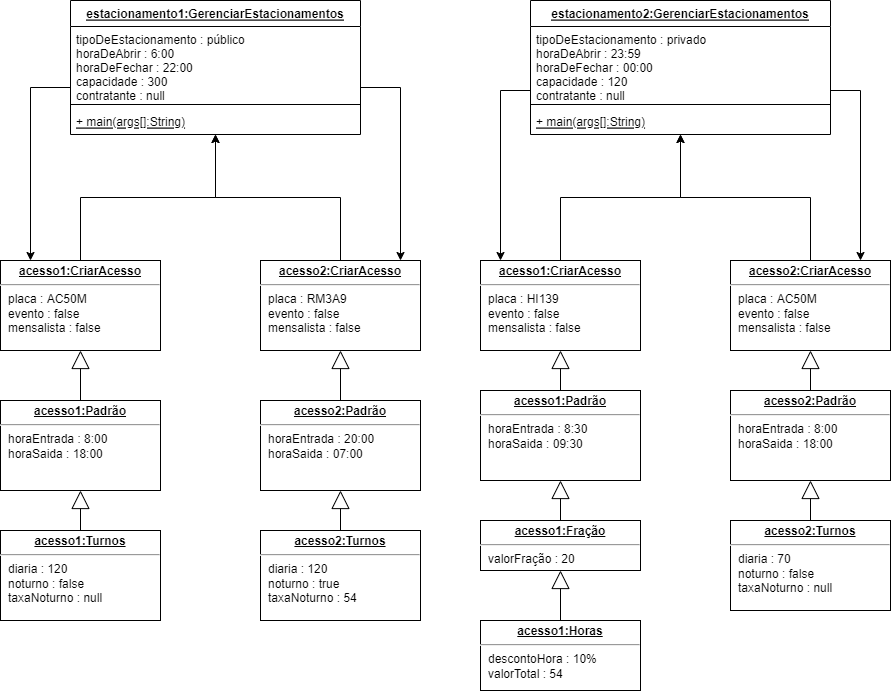

The diagram above was exported from draw.io. Its source (the exported page's mxGraphModel, read from the mxfile embedded in the PNG):
<mxGraphModel dx="1038" dy="2225" grid="1" gridSize="10" guides="1" tooltips="1" connect="1" arrows="1" fold="1" page="1" pageScale="1" pageWidth="1169" pageHeight="1654" math="0" shadow="0">
  <root>
    <mxCell id="0" />
    <mxCell id="1" parent="0" />
    <mxCell id="6D8q-Zkt79WIMAJAMUnA-25" style="edgeStyle=orthogonalEdgeStyle;rounded=0;orthogonalLoop=1;jettySize=auto;html=1;" parent="1" source="6D8q-Zkt79WIMAJAMUnA-4" target="6D8q-Zkt79WIMAJAMUnA-13" edge="1">
      <mxGeometry relative="1" as="geometry">
        <Array as="points">
          <mxPoint x="180" y="-553" />
        </Array>
      </mxGeometry>
    </mxCell>
    <mxCell id="6D8q-Zkt79WIMAJAMUnA-39" style="edgeStyle=orthogonalEdgeStyle;rounded=0;orthogonalLoop=1;jettySize=auto;html=1;" parent="1" source="6D8q-Zkt79WIMAJAMUnA-4" target="6D8q-Zkt79WIMAJAMUnA-27" edge="1">
      <mxGeometry relative="1" as="geometry">
        <Array as="points">
          <mxPoint x="550" y="-553" />
        </Array>
      </mxGeometry>
    </mxCell>
    <mxCell id="6D8q-Zkt79WIMAJAMUnA-4" value="estacionamento1:GerenciarEstacionamentos" style="swimlane;fontStyle=5;align=center;verticalAlign=top;childLayout=stackLayout;horizontal=1;startSize=26;horizontalStack=0;resizeParent=1;resizeParentMax=0;resizeLast=0;collapsible=1;marginBottom=0;gradientColor=none;swimlaneFillColor=default;" parent="1" vertex="1">
      <mxGeometry x="220" y="-640" width="290" height="134" as="geometry" />
    </mxCell>
    <mxCell id="6D8q-Zkt79WIMAJAMUnA-5" value="tipoDeEstacionamento : público &#10;horaDeAbrir : 6:00&#10;horaDeFechar : 22:00&#10;capacidade : 300&#10;contratante : null" style="text;align=left;verticalAlign=top;spacingLeft=4;spacingRight=4;overflow=hidden;rotatable=0;points=[[0,0.5],[1,0.5]];portConstraint=eastwest;" parent="6D8q-Zkt79WIMAJAMUnA-4" vertex="1">
      <mxGeometry y="26" width="290" height="74" as="geometry" />
    </mxCell>
    <mxCell id="6D8q-Zkt79WIMAJAMUnA-6" value="" style="line;strokeWidth=1;fillColor=none;align=left;verticalAlign=middle;spacingTop=-1;spacingLeft=3;spacingRight=3;rotatable=0;labelPosition=right;points=[];portConstraint=eastwest;" parent="6D8q-Zkt79WIMAJAMUnA-4" vertex="1">
      <mxGeometry y="100" width="290" height="8" as="geometry" />
    </mxCell>
    <mxCell id="6D8q-Zkt79WIMAJAMUnA-7" value="+ main(args[]:String)" style="text;strokeColor=none;fillColor=none;align=left;verticalAlign=top;spacingLeft=4;spacingRight=4;overflow=hidden;rotatable=0;points=[[0,0.5],[1,0.5]];portConstraint=eastwest;fontStyle=4" parent="6D8q-Zkt79WIMAJAMUnA-4" vertex="1">
      <mxGeometry y="108" width="290" height="26" as="geometry" />
    </mxCell>
    <mxCell id="6D8q-Zkt79WIMAJAMUnA-53" style="edgeStyle=orthogonalEdgeStyle;rounded=0;orthogonalLoop=1;jettySize=auto;html=1;" parent="1" source="6D8q-Zkt79WIMAJAMUnA-9" target="6D8q-Zkt79WIMAJAMUnA-42" edge="1">
      <mxGeometry relative="1" as="geometry">
        <Array as="points">
          <mxPoint x="650" y="-550" />
        </Array>
      </mxGeometry>
    </mxCell>
    <mxCell id="6D8q-Zkt79WIMAJAMUnA-55" style="edgeStyle=orthogonalEdgeStyle;rounded=0;orthogonalLoop=1;jettySize=auto;html=1;" parent="1" source="6D8q-Zkt79WIMAJAMUnA-9" target="6D8q-Zkt79WIMAJAMUnA-54" edge="1">
      <mxGeometry relative="1" as="geometry">
        <Array as="points">
          <mxPoint x="1010" y="-550" />
        </Array>
      </mxGeometry>
    </mxCell>
    <mxCell id="6D8q-Zkt79WIMAJAMUnA-9" value="estacionamento2:GerenciarEstacionamentos" style="swimlane;fontStyle=5;align=center;verticalAlign=top;childLayout=stackLayout;horizontal=1;startSize=26;horizontalStack=0;resizeParent=1;resizeParentMax=0;resizeLast=0;collapsible=1;marginBottom=0;gradientColor=none;swimlaneFillColor=default;" parent="1" vertex="1">
      <mxGeometry x="680" y="-640" width="300" height="134" as="geometry" />
    </mxCell>
    <mxCell id="6D8q-Zkt79WIMAJAMUnA-10" value="tipoDeEstacionamento : privado &#10;horaDeAbrir : 23:59&#10;horaDeFechar : 00:00&#10;capacidade : 120&#10;contratante : null&#10;" style="text;align=left;verticalAlign=top;spacingLeft=4;spacingRight=4;overflow=hidden;rotatable=0;points=[[0,0.5],[1,0.5]];portConstraint=eastwest;" parent="6D8q-Zkt79WIMAJAMUnA-9" vertex="1">
      <mxGeometry y="26" width="300" height="74" as="geometry" />
    </mxCell>
    <mxCell id="6D8q-Zkt79WIMAJAMUnA-11" value="" style="line;strokeWidth=1;fillColor=none;align=left;verticalAlign=middle;spacingTop=-1;spacingLeft=3;spacingRight=3;rotatable=0;labelPosition=right;points=[];portConstraint=eastwest;" parent="6D8q-Zkt79WIMAJAMUnA-9" vertex="1">
      <mxGeometry y="100" width="300" height="8" as="geometry" />
    </mxCell>
    <mxCell id="6D8q-Zkt79WIMAJAMUnA-12" value="+ main(args[]:String)" style="text;strokeColor=none;fillColor=none;align=left;verticalAlign=top;spacingLeft=4;spacingRight=4;overflow=hidden;rotatable=0;points=[[0,0.5],[1,0.5]];portConstraint=eastwest;fontStyle=4" parent="6D8q-Zkt79WIMAJAMUnA-9" vertex="1">
      <mxGeometry y="108" width="300" height="26" as="geometry" />
    </mxCell>
    <mxCell id="6D8q-Zkt79WIMAJAMUnA-40" style="edgeStyle=orthogonalEdgeStyle;rounded=0;orthogonalLoop=1;jettySize=auto;html=1;" parent="1" source="6D8q-Zkt79WIMAJAMUnA-13" target="6D8q-Zkt79WIMAJAMUnA-4" edge="1">
      <mxGeometry relative="1" as="geometry" />
    </mxCell>
    <mxCell id="6D8q-Zkt79WIMAJAMUnA-13" value="&lt;p style=&quot;margin:0px;margin-top:4px;text-align:center;text-decoration:underline;&quot;&gt;&lt;b&gt;acesso1:CriarAcesso&lt;/b&gt;&lt;/p&gt;&lt;hr&gt;&lt;p style=&quot;margin:0px;margin-left:8px;&quot;&gt;placa : AC50M&lt;/p&gt;&lt;p style=&quot;margin:0px;margin-left:8px;&quot;&gt;evento : false&lt;/p&gt;&lt;p style=&quot;margin:0px;margin-left:8px;&quot;&gt;mensalista : false&lt;/p&gt;" style="verticalAlign=top;align=left;overflow=fill;fontSize=12;fontFamily=Helvetica;html=1;gradientColor=none;" parent="1" vertex="1">
      <mxGeometry x="150" y="-380" width="160" height="90" as="geometry" />
    </mxCell>
    <mxCell id="6D8q-Zkt79WIMAJAMUnA-19" value="&lt;p style=&quot;margin:0px;margin-top:4px;text-align:center;text-decoration:underline;&quot;&gt;&lt;b&gt;acesso1:Padrão&lt;/b&gt;&lt;/p&gt;&lt;hr&gt;&lt;p style=&quot;margin:0px;margin-left:8px;&quot;&gt;horaEntrada : 8:00&lt;/p&gt;&lt;p style=&quot;margin:0px;margin-left:8px;&quot;&gt;horaSaida : 18:00&lt;/p&gt;" style="verticalAlign=top;align=left;overflow=fill;fontSize=12;fontFamily=Helvetica;html=1;gradientColor=none;" parent="1" vertex="1">
      <mxGeometry x="150" y="-240" width="160" height="90" as="geometry" />
    </mxCell>
    <mxCell id="6D8q-Zkt79WIMAJAMUnA-20" value="" style="endArrow=block;endSize=16;endFill=0;html=1;rounded=0;" parent="1" source="6D8q-Zkt79WIMAJAMUnA-19" target="6D8q-Zkt79WIMAJAMUnA-13" edge="1">
      <mxGeometry width="160" relative="1" as="geometry">
        <mxPoint x="540" y="-120" as="sourcePoint" />
        <mxPoint x="700" y="-120" as="targetPoint" />
      </mxGeometry>
    </mxCell>
    <mxCell id="6D8q-Zkt79WIMAJAMUnA-21" value="&lt;p style=&quot;margin:0px;margin-top:4px;text-align:center;text-decoration:underline;&quot;&gt;&lt;b&gt;acesso1:Turnos&lt;/b&gt;&lt;/p&gt;&lt;hr&gt;&lt;p style=&quot;margin:0px;margin-left:8px;&quot;&gt;diaria : 120&lt;/p&gt;&lt;p style=&quot;margin:0px;margin-left:8px;&quot;&gt;noturno : false&lt;/p&gt;&lt;p style=&quot;margin:0px;margin-left:8px;&quot;&gt;taxaNoturno : null&lt;/p&gt;" style="verticalAlign=top;align=left;overflow=fill;fontSize=12;fontFamily=Helvetica;html=1;gradientColor=none;" parent="1" vertex="1">
      <mxGeometry x="150" y="-110" width="160" height="90" as="geometry" />
    </mxCell>
    <mxCell id="6D8q-Zkt79WIMAJAMUnA-22" value="" style="endArrow=block;endSize=16;endFill=0;html=1;rounded=0;" parent="1" source="6D8q-Zkt79WIMAJAMUnA-21" target="6D8q-Zkt79WIMAJAMUnA-19" edge="1">
      <mxGeometry width="160" relative="1" as="geometry">
        <mxPoint x="570" y="-150" as="sourcePoint" />
        <mxPoint x="570" y="-210" as="targetPoint" />
      </mxGeometry>
    </mxCell>
    <mxCell id="6D8q-Zkt79WIMAJAMUnA-41" style="edgeStyle=orthogonalEdgeStyle;rounded=0;orthogonalLoop=1;jettySize=auto;html=1;" parent="1" source="6D8q-Zkt79WIMAJAMUnA-27" target="6D8q-Zkt79WIMAJAMUnA-4" edge="1">
      <mxGeometry relative="1" as="geometry" />
    </mxCell>
    <mxCell id="6D8q-Zkt79WIMAJAMUnA-27" value="&lt;p style=&quot;margin:0px;margin-top:4px;text-align:center;text-decoration:underline;&quot;&gt;&lt;b&gt;acesso2:CriarAcesso&lt;/b&gt;&lt;/p&gt;&lt;hr&gt;&lt;p style=&quot;margin:0px;margin-left:8px;&quot;&gt;placa : RM3A9&lt;/p&gt;&lt;p style=&quot;margin:0px;margin-left:8px;&quot;&gt;evento : false&lt;/p&gt;&lt;p style=&quot;margin:0px;margin-left:8px;&quot;&gt;mensalista : false&lt;/p&gt;" style="verticalAlign=top;align=left;overflow=fill;fontSize=12;fontFamily=Helvetica;html=1;gradientColor=none;" parent="1" vertex="1">
      <mxGeometry x="410" y="-380" width="160" height="90" as="geometry" />
    </mxCell>
    <mxCell id="6D8q-Zkt79WIMAJAMUnA-29" value="&lt;p style=&quot;margin:0px;margin-top:4px;text-align:center;text-decoration:underline;&quot;&gt;&lt;b&gt;acesso2:Padrão&lt;/b&gt;&lt;/p&gt;&lt;hr&gt;&lt;p style=&quot;margin:0px;margin-left:8px;&quot;&gt;horaEntrada : 20:00&lt;/p&gt;&lt;p style=&quot;margin:0px;margin-left:8px;&quot;&gt;horaSaida : 07:00&lt;/p&gt;" style="verticalAlign=top;align=left;overflow=fill;fontSize=12;fontFamily=Helvetica;html=1;gradientColor=none;" parent="1" vertex="1">
      <mxGeometry x="410" y="-240" width="160" height="90" as="geometry" />
    </mxCell>
    <mxCell id="6D8q-Zkt79WIMAJAMUnA-30" value="" style="endArrow=block;endSize=16;endFill=0;html=1;rounded=0;" parent="1" source="6D8q-Zkt79WIMAJAMUnA-29" target="6D8q-Zkt79WIMAJAMUnA-27" edge="1">
      <mxGeometry width="160" relative="1" as="geometry">
        <mxPoint x="400" y="-240" as="sourcePoint" />
        <mxPoint x="400" y="-290" as="targetPoint" />
      </mxGeometry>
    </mxCell>
    <mxCell id="6D8q-Zkt79WIMAJAMUnA-31" value="&lt;p style=&quot;margin:0px;margin-top:4px;text-align:center;text-decoration:underline;&quot;&gt;&lt;b&gt;acesso2:Turnos&lt;/b&gt;&lt;/p&gt;&lt;hr&gt;&lt;p style=&quot;margin:0px;margin-left:8px;&quot;&gt;diaria : 120&lt;/p&gt;&lt;p style=&quot;margin:0px;margin-left:8px;&quot;&gt;noturno : true&lt;/p&gt;&lt;p style=&quot;margin:0px;margin-left:8px;&quot;&gt;taxaNoturno : 54&lt;/p&gt;" style="verticalAlign=top;align=left;overflow=fill;fontSize=12;fontFamily=Helvetica;html=1;gradientColor=none;" parent="1" vertex="1">
      <mxGeometry x="410" y="-110" width="160" height="90" as="geometry" />
    </mxCell>
    <mxCell id="6D8q-Zkt79WIMAJAMUnA-32" value="" style="endArrow=block;endSize=16;endFill=0;html=1;rounded=0;" parent="1" source="6D8q-Zkt79WIMAJAMUnA-31" target="6D8q-Zkt79WIMAJAMUnA-29" edge="1">
      <mxGeometry width="160" relative="1" as="geometry">
        <mxPoint x="240" y="-100" as="sourcePoint" />
        <mxPoint x="240" y="-140" as="targetPoint" />
      </mxGeometry>
    </mxCell>
    <mxCell id="6D8q-Zkt79WIMAJAMUnA-58" style="edgeStyle=orthogonalEdgeStyle;rounded=0;orthogonalLoop=1;jettySize=auto;html=1;" parent="1" source="6D8q-Zkt79WIMAJAMUnA-42" target="6D8q-Zkt79WIMAJAMUnA-9" edge="1">
      <mxGeometry relative="1" as="geometry" />
    </mxCell>
    <mxCell id="6D8q-Zkt79WIMAJAMUnA-42" value="&lt;p style=&quot;margin:0px;margin-top:4px;text-align:center;text-decoration:underline;&quot;&gt;&lt;b&gt;acesso1:CriarAcesso&lt;/b&gt;&lt;/p&gt;&lt;hr&gt;&lt;p style=&quot;margin:0px;margin-left:8px;&quot;&gt;placa : HI139&lt;/p&gt;&lt;p style=&quot;margin:0px;margin-left:8px;&quot;&gt;evento : false&lt;/p&gt;&lt;p style=&quot;margin:0px;margin-left:8px;&quot;&gt;mensalista : false&lt;/p&gt;" style="verticalAlign=top;align=left;overflow=fill;fontSize=12;fontFamily=Helvetica;html=1;gradientColor=none;" parent="1" vertex="1">
      <mxGeometry x="630" y="-380" width="160" height="90" as="geometry" />
    </mxCell>
    <mxCell id="6D8q-Zkt79WIMAJAMUnA-43" value="&lt;p style=&quot;margin:0px;margin-top:4px;text-align:center;text-decoration:underline;&quot;&gt;&lt;b&gt;acesso1:Padrão&lt;/b&gt;&lt;/p&gt;&lt;hr&gt;&lt;p style=&quot;margin:0px;margin-left:8px;&quot;&gt;horaEntrada : 8:30&lt;/p&gt;&lt;p style=&quot;margin:0px;margin-left:8px;&quot;&gt;horaSaida : 09:30&lt;/p&gt;" style="verticalAlign=top;align=left;overflow=fill;fontSize=12;fontFamily=Helvetica;html=1;gradientColor=none;" parent="1" vertex="1">
      <mxGeometry x="630" y="-250" width="160" height="90" as="geometry" />
    </mxCell>
    <mxCell id="6D8q-Zkt79WIMAJAMUnA-44" value="&lt;p style=&quot;margin:0px;margin-top:4px;text-align:center;text-decoration:underline;&quot;&gt;&lt;b&gt;acesso1:Fração&lt;/b&gt;&lt;/p&gt;&lt;hr&gt;&lt;p style=&quot;margin:0px;margin-left:8px;&quot;&gt;valorFração : 20&lt;/p&gt;" style="verticalAlign=top;align=left;overflow=fill;fontSize=12;fontFamily=Helvetica;html=1;gradientColor=none;" parent="1" vertex="1">
      <mxGeometry x="630" y="-120" width="160" height="50" as="geometry" />
    </mxCell>
    <mxCell id="6D8q-Zkt79WIMAJAMUnA-45" value="&lt;p style=&quot;margin:0px;margin-top:4px;text-align:center;text-decoration:underline;&quot;&gt;&lt;b&gt;acesso1:Horas&lt;/b&gt;&lt;/p&gt;&lt;hr&gt;&lt;p style=&quot;margin:0px;margin-left:8px;&quot;&gt;descontoHora : 10%&lt;/p&gt;&lt;p style=&quot;margin:0px;margin-left:8px;&quot;&gt;valorTotal : 54&lt;/p&gt;&lt;p style=&quot;margin:0px;margin-left:8px;&quot;&gt;&lt;br&gt;&lt;/p&gt;" style="verticalAlign=top;align=left;overflow=fill;fontSize=12;fontFamily=Helvetica;html=1;gradientColor=none;" parent="1" vertex="1">
      <mxGeometry x="630" y="-20" width="160" height="70" as="geometry" />
    </mxCell>
    <mxCell id="6D8q-Zkt79WIMAJAMUnA-48" value="" style="endArrow=block;endSize=16;endFill=0;html=1;rounded=0;" parent="1" source="6D8q-Zkt79WIMAJAMUnA-45" target="6D8q-Zkt79WIMAJAMUnA-44" edge="1">
      <mxGeometry width="160" relative="1" as="geometry">
        <mxPoint x="510" y="-90" as="sourcePoint" />
        <mxPoint x="510" y="-130" as="targetPoint" />
      </mxGeometry>
    </mxCell>
    <mxCell id="6D8q-Zkt79WIMAJAMUnA-49" value="" style="endArrow=block;endSize=16;endFill=0;html=1;rounded=0;" parent="1" source="6D8q-Zkt79WIMAJAMUnA-44" target="6D8q-Zkt79WIMAJAMUnA-43" edge="1">
      <mxGeometry width="160" relative="1" as="geometry">
        <mxPoint x="720" y="-10" as="sourcePoint" />
        <mxPoint x="720" y="-60" as="targetPoint" />
      </mxGeometry>
    </mxCell>
    <mxCell id="6D8q-Zkt79WIMAJAMUnA-50" value="" style="endArrow=block;endSize=16;endFill=0;html=1;rounded=0;" parent="1" source="6D8q-Zkt79WIMAJAMUnA-43" target="6D8q-Zkt79WIMAJAMUnA-42" edge="1">
      <mxGeometry width="160" relative="1" as="geometry">
        <mxPoint x="720" y="-110" as="sourcePoint" />
        <mxPoint x="720" y="-150" as="targetPoint" />
      </mxGeometry>
    </mxCell>
    <mxCell id="6D8q-Zkt79WIMAJAMUnA-59" style="edgeStyle=orthogonalEdgeStyle;rounded=0;orthogonalLoop=1;jettySize=auto;html=1;" parent="1" source="6D8q-Zkt79WIMAJAMUnA-54" target="6D8q-Zkt79WIMAJAMUnA-9" edge="1">
      <mxGeometry relative="1" as="geometry" />
    </mxCell>
    <mxCell id="6D8q-Zkt79WIMAJAMUnA-54" value="&lt;p style=&quot;margin:0px;margin-top:4px;text-align:center;text-decoration:underline;&quot;&gt;&lt;b&gt;acesso2:CriarAcesso&lt;/b&gt;&lt;/p&gt;&lt;hr&gt;&lt;p style=&quot;margin:0px;margin-left:8px;&quot;&gt;placa : AC50M&lt;/p&gt;&lt;p style=&quot;margin:0px;margin-left:8px;&quot;&gt;evento : false&lt;/p&gt;&lt;p style=&quot;margin:0px;margin-left:8px;&quot;&gt;mensalista : false&lt;/p&gt;" style="verticalAlign=top;align=left;overflow=fill;fontSize=12;fontFamily=Helvetica;html=1;gradientColor=none;" parent="1" vertex="1">
      <mxGeometry x="880" y="-380" width="160" height="90" as="geometry" />
    </mxCell>
    <mxCell id="6D8q-Zkt79WIMAJAMUnA-56" value="&lt;p style=&quot;margin:0px;margin-top:4px;text-align:center;text-decoration:underline;&quot;&gt;&lt;b&gt;acesso2:Padrão&lt;/b&gt;&lt;/p&gt;&lt;hr&gt;&lt;p style=&quot;margin:0px;margin-left:8px;&quot;&gt;horaEntrada : 8:00&lt;/p&gt;&lt;p style=&quot;margin:0px;margin-left:8px;&quot;&gt;horaSaida : 18:00&lt;/p&gt;" style="verticalAlign=top;align=left;overflow=fill;fontSize=12;fontFamily=Helvetica;html=1;gradientColor=none;" parent="1" vertex="1">
      <mxGeometry x="880" y="-250" width="160" height="90" as="geometry" />
    </mxCell>
    <mxCell id="6D8q-Zkt79WIMAJAMUnA-57" value="&lt;p style=&quot;margin:0px;margin-top:4px;text-align:center;text-decoration:underline;&quot;&gt;&lt;b&gt;acesso2:Turnos&lt;/b&gt;&lt;/p&gt;&lt;hr&gt;&lt;p style=&quot;margin:0px;margin-left:8px;&quot;&gt;diaria : 70&lt;/p&gt;&lt;p style=&quot;margin:0px;margin-left:8px;&quot;&gt;noturno : false&lt;/p&gt;&lt;p style=&quot;margin:0px;margin-left:8px;&quot;&gt;taxaNoturno : null&lt;/p&gt;" style="verticalAlign=top;align=left;overflow=fill;fontSize=12;fontFamily=Helvetica;html=1;gradientColor=none;" parent="1" vertex="1">
      <mxGeometry x="880" y="-120" width="160" height="90" as="geometry" />
    </mxCell>
    <mxCell id="6D8q-Zkt79WIMAJAMUnA-60" value="" style="endArrow=block;endSize=16;endFill=0;html=1;rounded=0;" parent="1" source="6D8q-Zkt79WIMAJAMUnA-57" target="6D8q-Zkt79WIMAJAMUnA-56" edge="1">
      <mxGeometry width="160" relative="1" as="geometry">
        <mxPoint x="720" y="-10" as="sourcePoint" />
        <mxPoint x="720" y="-60" as="targetPoint" />
      </mxGeometry>
    </mxCell>
    <mxCell id="6D8q-Zkt79WIMAJAMUnA-61" value="" style="endArrow=block;endSize=16;endFill=0;html=1;rounded=0;" parent="1" source="6D8q-Zkt79WIMAJAMUnA-56" target="6D8q-Zkt79WIMAJAMUnA-54" edge="1">
      <mxGeometry width="160" relative="1" as="geometry">
        <mxPoint x="970" y="-110" as="sourcePoint" />
        <mxPoint x="970" y="-150" as="targetPoint" />
      </mxGeometry>
    </mxCell>
  </root>
</mxGraphModel>